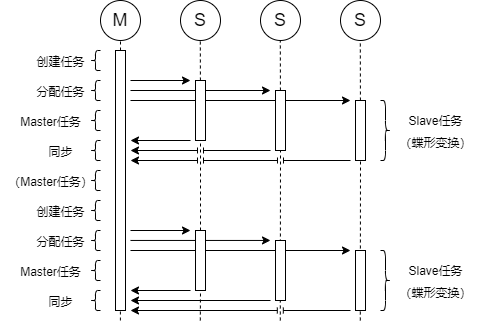

The diagram above was exported from draw.io. Its source (the exported page's mxGraphModel, read from the mxfile embedded in the PNG):
<mxGraphModel dx="462" dy="338" grid="1" gridSize="10" guides="1" tooltips="1" connect="1" arrows="1" fold="1" page="1" pageScale="1" pageWidth="827" pageHeight="1169" math="0" shadow="0">
  <root>
    <mxCell id="0" />
    <mxCell id="1" parent="0" />
    <mxCell id="1D3ukiGD3rcNjyrBcINq-20" value="" style="endArrow=classic;html=1;rounded=0;fontSize=18;jumpStyle=line;" edge="1" parent="1">
      <mxGeometry width="50" height="50" relative="1" as="geometry">
        <mxPoint x="310" y="220" as="sourcePoint" />
        <mxPoint x="530" y="220" as="targetPoint" />
      </mxGeometry>
    </mxCell>
    <mxCell id="1D3ukiGD3rcNjyrBcINq-19" value="" style="endArrow=classic;html=1;rounded=0;fontSize=18;jumpStyle=line;" edge="1" parent="1">
      <mxGeometry width="50" height="50" relative="1" as="geometry">
        <mxPoint x="310" y="210" as="sourcePoint" />
        <mxPoint x="450" y="210" as="targetPoint" />
      </mxGeometry>
    </mxCell>
    <mxCell id="1D3ukiGD3rcNjyrBcINq-1" value="&lt;font style=&quot;font-size: 18px&quot;&gt;S&lt;/font&gt;" style="ellipse;whiteSpace=wrap;html=1;aspect=fixed;" vertex="1" parent="1">
      <mxGeometry x="360" y="120" width="40" height="40" as="geometry" />
    </mxCell>
    <mxCell id="1D3ukiGD3rcNjyrBcINq-2" value="&lt;font style=&quot;font-size: 18px&quot;&gt;M&lt;/font&gt;" style="ellipse;whiteSpace=wrap;html=1;aspect=fixed;" vertex="1" parent="1">
      <mxGeometry x="280" y="120" width="40" height="40" as="geometry" />
    </mxCell>
    <mxCell id="1D3ukiGD3rcNjyrBcINq-3" value="&lt;font style=&quot;font-size: 18px&quot;&gt;S&lt;/font&gt;" style="ellipse;whiteSpace=wrap;html=1;aspect=fixed;" vertex="1" parent="1">
      <mxGeometry x="440" y="120" width="40" height="40" as="geometry" />
    </mxCell>
    <mxCell id="1D3ukiGD3rcNjyrBcINq-5" value="&lt;font style=&quot;font-size: 18px&quot;&gt;S&lt;/font&gt;" style="ellipse;whiteSpace=wrap;html=1;aspect=fixed;" vertex="1" parent="1">
      <mxGeometry x="520" y="120" width="40" height="40" as="geometry" />
    </mxCell>
    <mxCell id="1D3ukiGD3rcNjyrBcINq-6" value="" style="endArrow=none;dashed=1;html=1;rounded=0;fontSize=18;entryX=0.5;entryY=1;entryDx=0;entryDy=0;startArrow=none;" edge="1" parent="1" source="1D3ukiGD3rcNjyrBcINq-10" target="1D3ukiGD3rcNjyrBcINq-2">
      <mxGeometry width="50" height="50" relative="1" as="geometry">
        <mxPoint x="300" y="440" as="sourcePoint" />
        <mxPoint x="460" y="280" as="targetPoint" />
      </mxGeometry>
    </mxCell>
    <mxCell id="1D3ukiGD3rcNjyrBcINq-7" value="" style="endArrow=none;dashed=1;html=1;rounded=0;fontSize=18;entryX=0.5;entryY=1;entryDx=0;entryDy=0;startArrow=none;" edge="1" parent="1" source="1D3ukiGD3rcNjyrBcINq-12">
      <mxGeometry width="50" height="50" relative="1" as="geometry">
        <mxPoint x="379.8" y="440" as="sourcePoint" />
        <mxPoint x="379.8" y="160" as="targetPoint" />
      </mxGeometry>
    </mxCell>
    <mxCell id="1D3ukiGD3rcNjyrBcINq-8" value="" style="endArrow=none;dashed=1;html=1;rounded=0;fontSize=18;entryX=0.5;entryY=1;entryDx=0;entryDy=0;startArrow=none;" edge="1" parent="1" source="1D3ukiGD3rcNjyrBcINq-14">
      <mxGeometry width="50" height="50" relative="1" as="geometry">
        <mxPoint x="459.79999999999995" y="440" as="sourcePoint" />
        <mxPoint x="459.79999999999995" y="160" as="targetPoint" />
      </mxGeometry>
    </mxCell>
    <mxCell id="1D3ukiGD3rcNjyrBcINq-9" value="" style="endArrow=none;dashed=1;html=1;rounded=0;fontSize=18;entryX=0.5;entryY=1;entryDx=0;entryDy=0;startArrow=none;" edge="1" parent="1" source="1D3ukiGD3rcNjyrBcINq-16">
      <mxGeometry width="50" height="50" relative="1" as="geometry">
        <mxPoint x="539.8" y="440" as="sourcePoint" />
        <mxPoint x="539.8" y="160" as="targetPoint" />
      </mxGeometry>
    </mxCell>
    <mxCell id="1D3ukiGD3rcNjyrBcINq-10" value="" style="rounded=0;whiteSpace=wrap;html=1;fontSize=18;" vertex="1" parent="1">
      <mxGeometry x="295" y="170" width="10" height="260" as="geometry" />
    </mxCell>
    <mxCell id="1D3ukiGD3rcNjyrBcINq-11" value="" style="endArrow=none;dashed=1;html=1;rounded=0;fontSize=18;entryX=0.5;entryY=1;entryDx=0;entryDy=0;" edge="1" parent="1">
      <mxGeometry width="50" height="50" relative="1" as="geometry">
        <mxPoint x="299.9" y="440" as="sourcePoint" />
        <mxPoint x="299.9" y="430" as="targetPoint" />
      </mxGeometry>
    </mxCell>
    <mxCell id="1D3ukiGD3rcNjyrBcINq-12" value="" style="rounded=0;whiteSpace=wrap;html=1;fontSize=18;" vertex="1" parent="1">
      <mxGeometry x="375" y="200" width="10" height="60" as="geometry" />
    </mxCell>
    <mxCell id="1D3ukiGD3rcNjyrBcINq-13" value="" style="endArrow=none;dashed=1;html=1;rounded=0;fontSize=18;entryX=0.5;entryY=1;entryDx=0;entryDy=0;startArrow=none;" edge="1" parent="1" source="1D3ukiGD3rcNjyrBcINq-58" target="1D3ukiGD3rcNjyrBcINq-12">
      <mxGeometry width="50" height="50" relative="1" as="geometry">
        <mxPoint x="379.79999999999995" y="440" as="sourcePoint" />
        <mxPoint x="379.79999999999995" y="160" as="targetPoint" />
      </mxGeometry>
    </mxCell>
    <mxCell id="1D3ukiGD3rcNjyrBcINq-14" value="" style="rounded=0;whiteSpace=wrap;html=1;fontSize=18;" vertex="1" parent="1">
      <mxGeometry x="455" y="210" width="10" height="60" as="geometry" />
    </mxCell>
    <mxCell id="1D3ukiGD3rcNjyrBcINq-15" value="" style="endArrow=none;dashed=1;html=1;rounded=0;fontSize=18;entryX=0.5;entryY=1;entryDx=0;entryDy=0;" edge="1" parent="1" target="1D3ukiGD3rcNjyrBcINq-14">
      <mxGeometry width="50" height="50" relative="1" as="geometry">
        <mxPoint x="459.79999999999995" y="440" as="sourcePoint" />
        <mxPoint x="459.79999999999995" y="160" as="targetPoint" />
      </mxGeometry>
    </mxCell>
    <mxCell id="1D3ukiGD3rcNjyrBcINq-16" value="" style="rounded=0;whiteSpace=wrap;html=1;fontSize=18;" vertex="1" parent="1">
      <mxGeometry x="535" y="220" width="10" height="60" as="geometry" />
    </mxCell>
    <mxCell id="1D3ukiGD3rcNjyrBcINq-17" value="" style="endArrow=none;dashed=1;html=1;rounded=0;fontSize=18;entryX=0.5;entryY=1;entryDx=0;entryDy=0;" edge="1" parent="1" target="1D3ukiGD3rcNjyrBcINq-16">
      <mxGeometry width="50" height="50" relative="1" as="geometry">
        <mxPoint x="539.8" y="440" as="sourcePoint" />
        <mxPoint x="539.8" y="160" as="targetPoint" />
      </mxGeometry>
    </mxCell>
    <mxCell id="1D3ukiGD3rcNjyrBcINq-18" value="" style="endArrow=classic;html=1;rounded=0;fontSize=18;jumpStyle=line;" edge="1" parent="1">
      <mxGeometry width="50" height="50" relative="1" as="geometry">
        <mxPoint x="310" y="200" as="sourcePoint" />
        <mxPoint x="370" y="200" as="targetPoint" />
      </mxGeometry>
    </mxCell>
    <mxCell id="1D3ukiGD3rcNjyrBcINq-21" value="" style="endArrow=classic;html=1;rounded=0;fontSize=18;jumpStyle=line;" edge="1" parent="1">
      <mxGeometry width="50" height="50" relative="1" as="geometry">
        <mxPoint x="370" y="260" as="sourcePoint" />
        <mxPoint x="310" y="260" as="targetPoint" />
      </mxGeometry>
    </mxCell>
    <mxCell id="1D3ukiGD3rcNjyrBcINq-22" value="" style="endArrow=classic;html=1;rounded=0;fontSize=18;jumpStyle=line;" edge="1" parent="1">
      <mxGeometry width="50" height="50" relative="1" as="geometry">
        <mxPoint x="450" y="270" as="sourcePoint" />
        <mxPoint x="310" y="270" as="targetPoint" />
      </mxGeometry>
    </mxCell>
    <mxCell id="1D3ukiGD3rcNjyrBcINq-23" value="" style="endArrow=classic;html=1;rounded=0;fontSize=18;jumpStyle=line;" edge="1" parent="1">
      <mxGeometry width="50" height="50" relative="1" as="geometry">
        <mxPoint x="530" y="280" as="sourcePoint" />
        <mxPoint x="310" y="280" as="targetPoint" />
      </mxGeometry>
    </mxCell>
    <mxCell id="1D3ukiGD3rcNjyrBcINq-41" value="" style="shape=curlyBracket;whiteSpace=wrap;html=1;rounded=1;fontSize=18;" vertex="1" parent="1">
      <mxGeometry x="270" y="170" width="10" height="20" as="geometry" />
    </mxCell>
    <mxCell id="1D3ukiGD3rcNjyrBcINq-43" value="&lt;font style=&quot;font-size: 12px&quot;&gt;创建任务&lt;/font&gt;" style="text;html=1;align=center;verticalAlign=middle;resizable=0;points=[];autosize=1;strokeColor=none;fillColor=none;fontSize=18;" vertex="1" parent="1">
      <mxGeometry x="210" y="165" width="60" height="30" as="geometry" />
    </mxCell>
    <mxCell id="1D3ukiGD3rcNjyrBcINq-44" value="" style="shape=curlyBracket;whiteSpace=wrap;html=1;rounded=1;fontSize=18;" vertex="1" parent="1">
      <mxGeometry x="270" y="200" width="10" height="20" as="geometry" />
    </mxCell>
    <mxCell id="1D3ukiGD3rcNjyrBcINq-45" value="&lt;font style=&quot;font-size: 12px&quot;&gt;分配任务&lt;/font&gt;" style="text;html=1;align=center;verticalAlign=middle;resizable=0;points=[];autosize=1;strokeColor=none;fillColor=none;fontSize=18;" vertex="1" parent="1">
      <mxGeometry x="210" y="195" width="60" height="30" as="geometry" />
    </mxCell>
    <mxCell id="1D3ukiGD3rcNjyrBcINq-49" value="" style="shape=curlyBracket;whiteSpace=wrap;html=1;rounded=1;fontSize=18;" vertex="1" parent="1">
      <mxGeometry x="270" y="230" width="10" height="20" as="geometry" />
    </mxCell>
    <mxCell id="1D3ukiGD3rcNjyrBcINq-51" value="&lt;font style=&quot;font-size: 12px&quot;&gt;Master任务&lt;/font&gt;" style="text;html=1;align=center;verticalAlign=middle;resizable=0;points=[];autosize=1;strokeColor=none;fillColor=none;fontSize=18;" vertex="1" parent="1">
      <mxGeometry x="190" y="225" width="80" height="30" as="geometry" />
    </mxCell>
    <mxCell id="1D3ukiGD3rcNjyrBcINq-52" value="" style="shape=curlyBracket;whiteSpace=wrap;html=1;rounded=1;flipH=1;fontSize=12;" vertex="1" parent="1">
      <mxGeometry x="560" y="220" width="10" height="60" as="geometry" />
    </mxCell>
    <mxCell id="1D3ukiGD3rcNjyrBcINq-53" value="&lt;font style=&quot;font-size: 12px&quot;&gt;Slave任务&lt;br&gt;（蝶形变换）&lt;/font&gt;" style="text;html=1;align=center;verticalAlign=middle;resizable=0;points=[];autosize=1;strokeColor=none;fillColor=none;fontSize=18;" vertex="1" parent="1">
      <mxGeometry x="570" y="225" width="90" height="50" as="geometry" />
    </mxCell>
    <mxCell id="1D3ukiGD3rcNjyrBcINq-54" value="" style="shape=curlyBracket;whiteSpace=wrap;html=1;rounded=1;fontSize=18;" vertex="1" parent="1">
      <mxGeometry x="270" y="260" width="10" height="20" as="geometry" />
    </mxCell>
    <mxCell id="1D3ukiGD3rcNjyrBcINq-55" value="&lt;font style=&quot;font-size: 12px&quot;&gt;同步&lt;/font&gt;" style="text;html=1;align=center;verticalAlign=middle;resizable=0;points=[];autosize=1;strokeColor=none;fillColor=none;fontSize=18;" vertex="1" parent="1">
      <mxGeometry x="220" y="255" width="40" height="30" as="geometry" />
    </mxCell>
    <mxCell id="1D3ukiGD3rcNjyrBcINq-56" value="" style="endArrow=classic;html=1;rounded=0;fontSize=18;jumpStyle=line;" edge="1" parent="1">
      <mxGeometry width="50" height="50" relative="1" as="geometry">
        <mxPoint x="310" y="370" as="sourcePoint" />
        <mxPoint x="530" y="370" as="targetPoint" />
      </mxGeometry>
    </mxCell>
    <mxCell id="1D3ukiGD3rcNjyrBcINq-57" value="" style="endArrow=classic;html=1;rounded=0;fontSize=18;jumpStyle=line;" edge="1" parent="1">
      <mxGeometry width="50" height="50" relative="1" as="geometry">
        <mxPoint x="310" y="359.95" as="sourcePoint" />
        <mxPoint x="450" y="359.95" as="targetPoint" />
      </mxGeometry>
    </mxCell>
    <mxCell id="1D3ukiGD3rcNjyrBcINq-59" value="" style="rounded=0;whiteSpace=wrap;html=1;fontSize=18;" vertex="1" parent="1">
      <mxGeometry x="455" y="360" width="10" height="60" as="geometry" />
    </mxCell>
    <mxCell id="1D3ukiGD3rcNjyrBcINq-60" value="" style="rounded=0;whiteSpace=wrap;html=1;fontSize=18;" vertex="1" parent="1">
      <mxGeometry x="535" y="370" width="10" height="60" as="geometry" />
    </mxCell>
    <mxCell id="1D3ukiGD3rcNjyrBcINq-61" value="" style="endArrow=classic;html=1;rounded=0;fontSize=18;jumpStyle=line;" edge="1" parent="1">
      <mxGeometry width="50" height="50" relative="1" as="geometry">
        <mxPoint x="310" y="350" as="sourcePoint" />
        <mxPoint x="370" y="350" as="targetPoint" />
      </mxGeometry>
    </mxCell>
    <mxCell id="1D3ukiGD3rcNjyrBcINq-62" value="" style="endArrow=classic;html=1;rounded=0;fontSize=18;jumpStyle=line;" edge="1" parent="1">
      <mxGeometry width="50" height="50" relative="1" as="geometry">
        <mxPoint x="370" y="410" as="sourcePoint" />
        <mxPoint x="310" y="410" as="targetPoint" />
      </mxGeometry>
    </mxCell>
    <mxCell id="1D3ukiGD3rcNjyrBcINq-63" value="" style="endArrow=classic;html=1;rounded=0;fontSize=18;jumpStyle=line;" edge="1" parent="1">
      <mxGeometry width="50" height="50" relative="1" as="geometry">
        <mxPoint x="450" y="420" as="sourcePoint" />
        <mxPoint x="310" y="420" as="targetPoint" />
      </mxGeometry>
    </mxCell>
    <mxCell id="1D3ukiGD3rcNjyrBcINq-64" value="" style="endArrow=classic;html=1;rounded=0;fontSize=18;jumpStyle=line;" edge="1" parent="1">
      <mxGeometry width="50" height="50" relative="1" as="geometry">
        <mxPoint x="530" y="430" as="sourcePoint" />
        <mxPoint x="310" y="430" as="targetPoint" />
      </mxGeometry>
    </mxCell>
    <mxCell id="1D3ukiGD3rcNjyrBcINq-65" value="" style="shape=curlyBracket;whiteSpace=wrap;html=1;rounded=1;fontSize=18;" vertex="1" parent="1">
      <mxGeometry x="270" y="320" width="10" height="20" as="geometry" />
    </mxCell>
    <mxCell id="1D3ukiGD3rcNjyrBcINq-66" value="&lt;font style=&quot;font-size: 12px&quot;&gt;创建任务&lt;/font&gt;" style="text;html=1;align=center;verticalAlign=middle;resizable=0;points=[];autosize=1;strokeColor=none;fillColor=none;fontSize=18;" vertex="1" parent="1">
      <mxGeometry x="210" y="315" width="60" height="30" as="geometry" />
    </mxCell>
    <mxCell id="1D3ukiGD3rcNjyrBcINq-67" value="" style="shape=curlyBracket;whiteSpace=wrap;html=1;rounded=1;fontSize=18;" vertex="1" parent="1">
      <mxGeometry x="270" y="350" width="10" height="20" as="geometry" />
    </mxCell>
    <mxCell id="1D3ukiGD3rcNjyrBcINq-68" value="&lt;font style=&quot;font-size: 12px&quot;&gt;分配任务&lt;/font&gt;" style="text;html=1;align=center;verticalAlign=middle;resizable=0;points=[];autosize=1;strokeColor=none;fillColor=none;fontSize=18;" vertex="1" parent="1">
      <mxGeometry x="210" y="345" width="60" height="30" as="geometry" />
    </mxCell>
    <mxCell id="1D3ukiGD3rcNjyrBcINq-69" value="" style="shape=curlyBracket;whiteSpace=wrap;html=1;rounded=1;fontSize=18;" vertex="1" parent="1">
      <mxGeometry x="270" y="380" width="10" height="20" as="geometry" />
    </mxCell>
    <mxCell id="1D3ukiGD3rcNjyrBcINq-70" value="" style="shape=curlyBracket;whiteSpace=wrap;html=1;rounded=1;flipH=1;fontSize=12;" vertex="1" parent="1">
      <mxGeometry x="560" y="370" width="10" height="60" as="geometry" />
    </mxCell>
    <mxCell id="1D3ukiGD3rcNjyrBcINq-71" value="&lt;font style=&quot;font-size: 12px&quot;&gt;Slave任务&lt;br&gt;（蝶形变换）&lt;/font&gt;" style="text;html=1;align=center;verticalAlign=middle;resizable=0;points=[];autosize=1;strokeColor=none;fillColor=none;fontSize=18;" vertex="1" parent="1">
      <mxGeometry x="570" y="375" width="90" height="50" as="geometry" />
    </mxCell>
    <mxCell id="1D3ukiGD3rcNjyrBcINq-72" value="" style="shape=curlyBracket;whiteSpace=wrap;html=1;rounded=1;fontSize=18;" vertex="1" parent="1">
      <mxGeometry x="270" y="410" width="10" height="20" as="geometry" />
    </mxCell>
    <mxCell id="1D3ukiGD3rcNjyrBcINq-73" value="&lt;font style=&quot;font-size: 12px&quot;&gt;同步&lt;/font&gt;" style="text;html=1;align=center;verticalAlign=middle;resizable=0;points=[];autosize=1;strokeColor=none;fillColor=none;fontSize=18;" vertex="1" parent="1">
      <mxGeometry x="220" y="405" width="40" height="30" as="geometry" />
    </mxCell>
    <mxCell id="1D3ukiGD3rcNjyrBcINq-58" value="" style="rounded=0;whiteSpace=wrap;html=1;fontSize=18;" vertex="1" parent="1">
      <mxGeometry x="375" y="350" width="10" height="60" as="geometry" />
    </mxCell>
    <mxCell id="1D3ukiGD3rcNjyrBcINq-74" value="" style="endArrow=none;dashed=1;html=1;rounded=0;fontSize=18;entryX=0.5;entryY=1;entryDx=0;entryDy=0;" edge="1" parent="1" target="1D3ukiGD3rcNjyrBcINq-58">
      <mxGeometry width="50" height="50" relative="1" as="geometry">
        <mxPoint x="379.79999999999995" y="440" as="sourcePoint" />
        <mxPoint x="380" y="260" as="targetPoint" />
      </mxGeometry>
    </mxCell>
    <mxCell id="1D3ukiGD3rcNjyrBcINq-76" value="&lt;font style=&quot;font-size: 12px&quot;&gt;Master任务&lt;/font&gt;" style="text;html=1;align=center;verticalAlign=middle;resizable=0;points=[];autosize=1;strokeColor=none;fillColor=none;fontSize=18;" vertex="1" parent="1">
      <mxGeometry x="190" y="375" width="80" height="30" as="geometry" />
    </mxCell>
    <mxCell id="1D3ukiGD3rcNjyrBcINq-77" value="" style="shape=curlyBracket;whiteSpace=wrap;html=1;rounded=1;fontSize=18;" vertex="1" parent="1">
      <mxGeometry x="270" y="290" width="10" height="20" as="geometry" />
    </mxCell>
    <mxCell id="1D3ukiGD3rcNjyrBcINq-78" value="&lt;font style=&quot;font-size: 12px&quot;&gt;（Master任务）&lt;/font&gt;" style="text;html=1;align=center;verticalAlign=middle;resizable=0;points=[];autosize=1;strokeColor=none;fillColor=none;fontSize=18;" vertex="1" parent="1">
      <mxGeometry x="180" y="285" width="100" height="30" as="geometry" />
    </mxCell>
  </root>
</mxGraphModel>